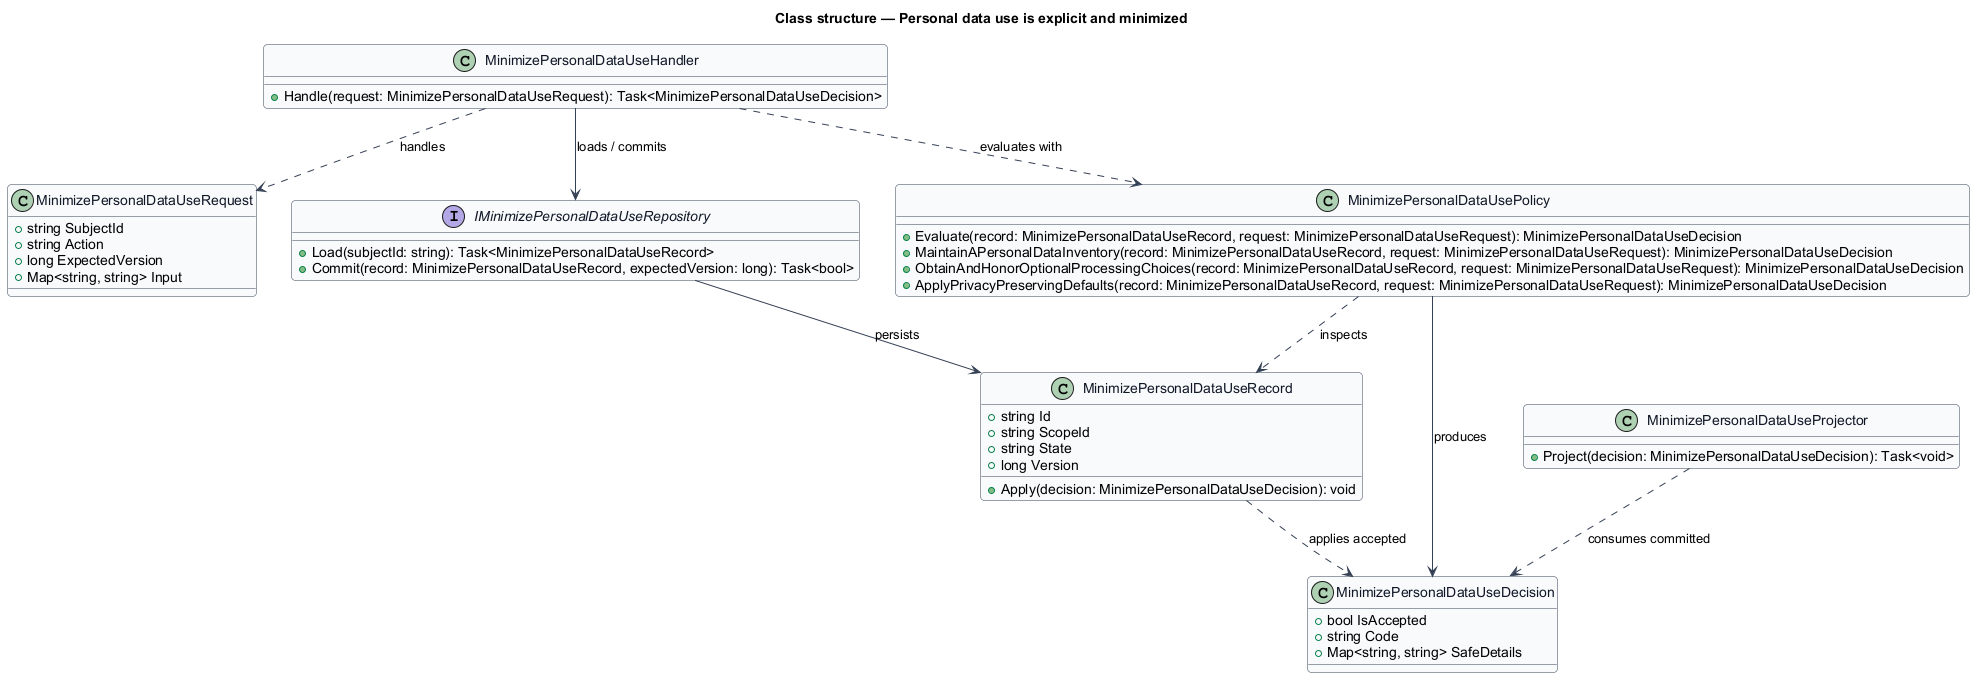

The diagram above was rendered by PlantUML. Its source (embedded in the PNG):
@startuml
skinparam backgroundColor #FFFFFF
skinparam shadowing false
skinparam roundcorner 8
skinparam defaultFontName Arial
skinparam ArrowColor #344054
skinparam class {
  BorderColor #344054
  FontColor #101828
  BackgroundColor #F9FAFB
}
title Class structure — Personal data use is explicit and minimized

class MinimizePersonalDataUseRequest {
  +string SubjectId
  +string Action
  +long ExpectedVersion
  +Map<string, string> Input
}

class MinimizePersonalDataUseDecision {
  +bool IsAccepted
  +string Code
  +Map<string, string> SafeDetails
}

class MinimizePersonalDataUseRecord {
  +string Id
  +string ScopeId
  +string State
  +long Version
  +Apply(decision: MinimizePersonalDataUseDecision): void
}

interface IMinimizePersonalDataUseRepository {
  +Load(subjectId: string): Task<MinimizePersonalDataUseRecord>
  +Commit(record: MinimizePersonalDataUseRecord, expectedVersion: long): Task<bool>
}

class MinimizePersonalDataUsePolicy {
  +Evaluate(record: MinimizePersonalDataUseRecord, request: MinimizePersonalDataUseRequest): MinimizePersonalDataUseDecision
  +MaintainAPersonalDataInventory(record: MinimizePersonalDataUseRecord, request: MinimizePersonalDataUseRequest): MinimizePersonalDataUseDecision
  +ObtainAndHonorOptionalProcessingChoices(record: MinimizePersonalDataUseRecord, request: MinimizePersonalDataUseRequest): MinimizePersonalDataUseDecision
  +ApplyPrivacyPreservingDefaults(record: MinimizePersonalDataUseRecord, request: MinimizePersonalDataUseRequest): MinimizePersonalDataUseDecision
}

class MinimizePersonalDataUseHandler {
  +Handle(request: MinimizePersonalDataUseRequest): Task<MinimizePersonalDataUseDecision>
}

class MinimizePersonalDataUseProjector {
  +Project(decision: MinimizePersonalDataUseDecision): Task<void>
}

MinimizePersonalDataUseHandler ..> MinimizePersonalDataUseRequest : handles
MinimizePersonalDataUseHandler ..> MinimizePersonalDataUsePolicy : evaluates with
MinimizePersonalDataUseHandler --> IMinimizePersonalDataUseRepository : loads / commits
IMinimizePersonalDataUseRepository --> MinimizePersonalDataUseRecord : persists
MinimizePersonalDataUsePolicy ..> MinimizePersonalDataUseRecord : inspects
MinimizePersonalDataUsePolicy --> MinimizePersonalDataUseDecision : produces
MinimizePersonalDataUseRecord ..> MinimizePersonalDataUseDecision : applies accepted
MinimizePersonalDataUseProjector ..> MinimizePersonalDataUseDecision : consumes committed
@enduml